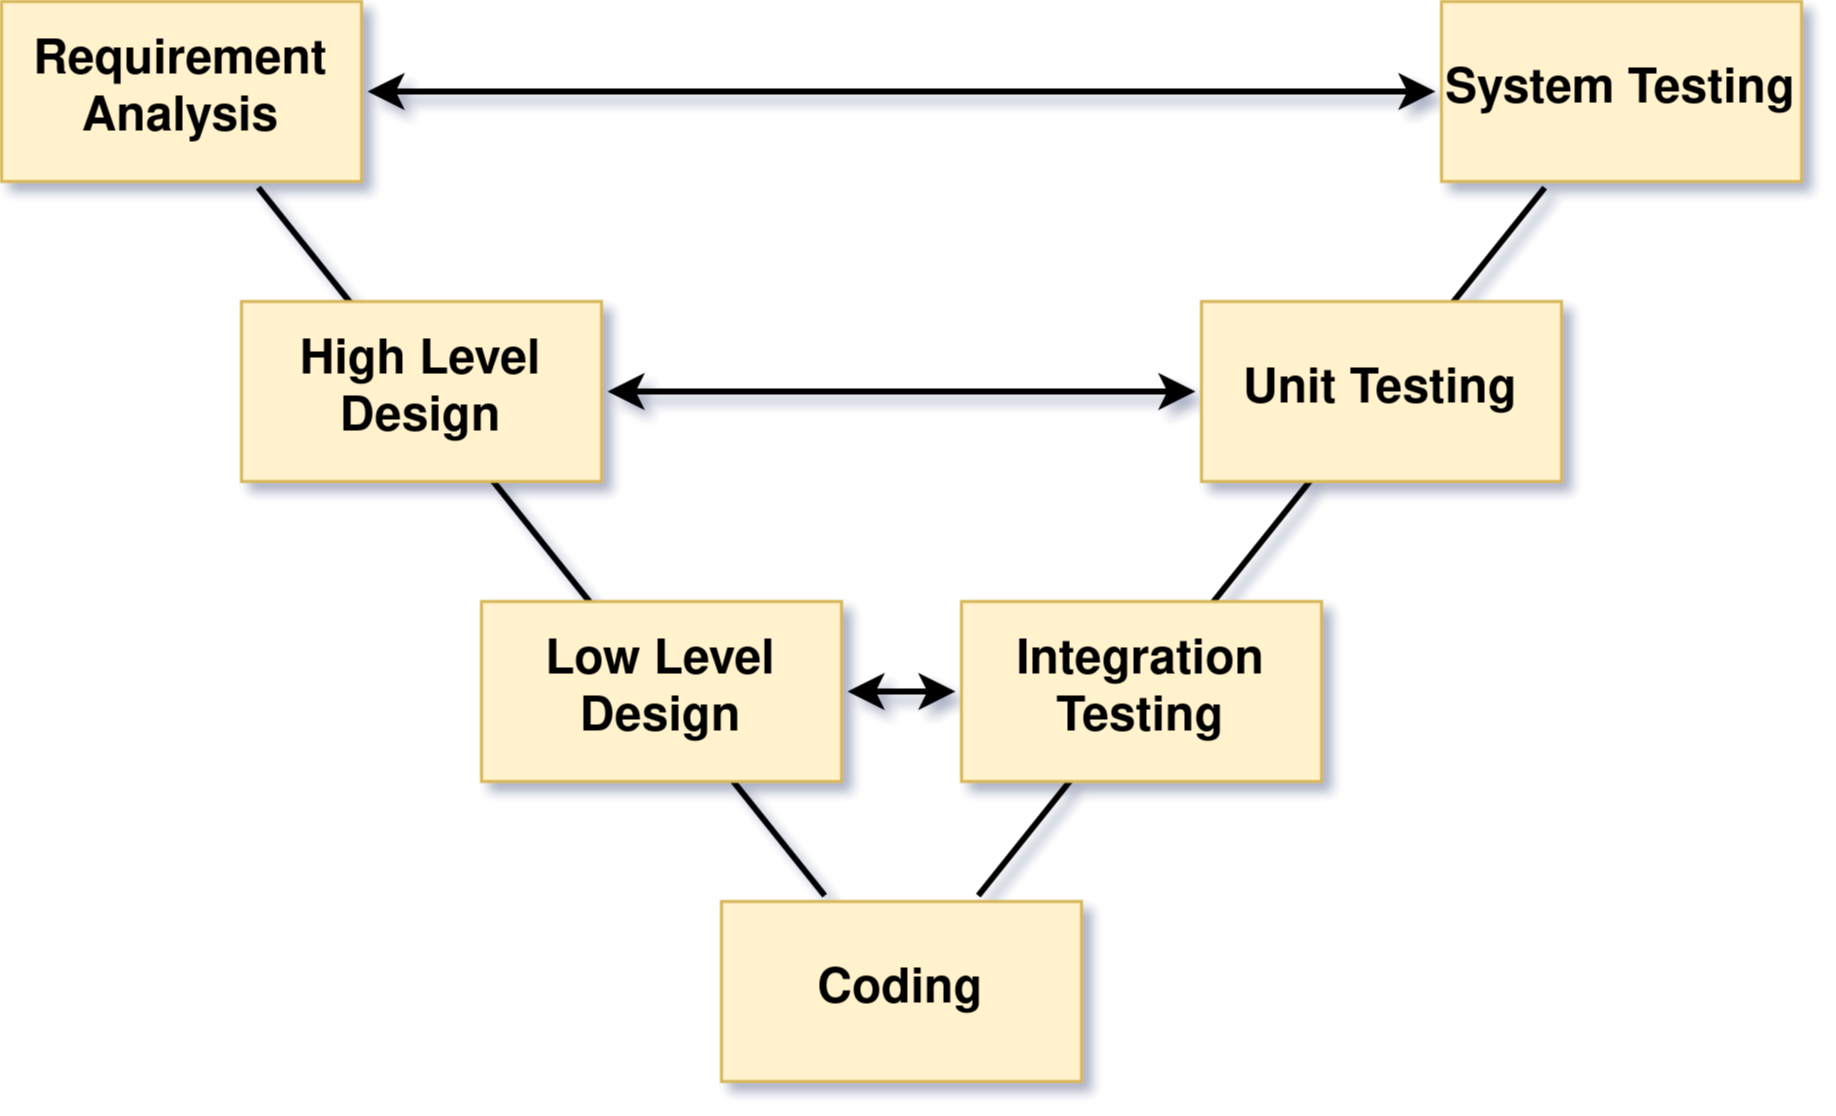

The diagram above was exported from draw.io. Its source (the exported page's mxGraphModel, read from the mxfile embedded in the PNG):
<mxGraphModel dx="1102" dy="569" grid="1" gridSize="10" guides="1" tooltips="1" connect="1" arrows="1" fold="1" page="1" pageScale="1" pageWidth="600" pageHeight="550" math="0" shadow="0">
  <root>
    <mxCell id="0" />
    <mxCell id="1" parent="0" />
    <mxCell id="h5P6odQe5WtEniPWGsf1-1" value="&lt;div style=&quot;font-size: 16px;&quot;&gt;Requirement&lt;/div&gt;&lt;div style=&quot;font-size: 16px;&quot;&gt;Analysis&lt;br style=&quot;font-size: 16px;&quot;&gt;&lt;/div&gt;" style="rounded=0;whiteSpace=wrap;html=1;fillColor=#fff2cc;strokeColor=#d6b656;fontSize=16;fontStyle=1" vertex="1" parent="1">
      <mxGeometry x="40" y="40" width="120" height="60" as="geometry" />
    </mxCell>
    <mxCell id="h5P6odQe5WtEniPWGsf1-3" value="Coding" style="rounded=0;whiteSpace=wrap;html=1;fillColor=#fff2cc;strokeColor=#d6b656;fontSize=16;fontStyle=1" vertex="1" parent="1">
      <mxGeometry x="280" y="340" width="120" height="60" as="geometry" />
    </mxCell>
    <mxCell id="h5P6odQe5WtEniPWGsf1-7" value="System Testing" style="rounded=0;whiteSpace=wrap;html=1;fillColor=#fff2cc;strokeColor=#d6b656;fontSize=16;fontStyle=1" vertex="1" parent="1">
      <mxGeometry x="520" y="40" width="120" height="60" as="geometry" />
    </mxCell>
    <mxCell id="h5P6odQe5WtEniPWGsf1-8" value="" style="endArrow=classic;startArrow=classic;html=1;rounded=0;fontSize=16;strokeWidth=2;targetPerimeterSpacing=2;sourcePerimeterSpacing=2;" edge="1" parent="1" source="h5P6odQe5WtEniPWGsf1-4" target="h5P6odQe5WtEniPWGsf1-6">
      <mxGeometry width="50" height="50" relative="1" as="geometry">
        <mxPoint x="270" y="320" as="sourcePoint" />
        <mxPoint x="320" y="270" as="targetPoint" />
      </mxGeometry>
    </mxCell>
    <mxCell id="h5P6odQe5WtEniPWGsf1-9" value="" style="endArrow=classic;startArrow=classic;html=1;rounded=0;fontSize=16;strokeWidth=2;targetPerimeterSpacing=2;sourcePerimeterSpacing=2;" edge="1" parent="1" source="h5P6odQe5WtEniPWGsf1-2" target="h5P6odQe5WtEniPWGsf1-5">
      <mxGeometry width="50" height="50" relative="1" as="geometry">
        <mxPoint x="270" y="320" as="sourcePoint" />
        <mxPoint x="320" y="270" as="targetPoint" />
      </mxGeometry>
    </mxCell>
    <mxCell id="h5P6odQe5WtEniPWGsf1-10" value="" style="endArrow=classic;startArrow=classic;html=1;rounded=0;fontSize=16;strokeWidth=2;targetPerimeterSpacing=2;sourcePerimeterSpacing=2;" edge="1" parent="1" source="h5P6odQe5WtEniPWGsf1-1" target="h5P6odQe5WtEniPWGsf1-7">
      <mxGeometry width="50" height="50" relative="1" as="geometry">
        <mxPoint x="270" y="320" as="sourcePoint" />
        <mxPoint x="320" y="270" as="targetPoint" />
      </mxGeometry>
    </mxCell>
    <mxCell id="h5P6odQe5WtEniPWGsf1-11" value="" style="endArrow=none;html=1;rounded=0;fontSize=16;sourcePerimeterSpacing=2;targetPerimeterSpacing=2;strokeWidth=2;" edge="1" parent="1" source="h5P6odQe5WtEniPWGsf1-3" target="h5P6odQe5WtEniPWGsf1-1">
      <mxGeometry width="50" height="50" relative="1" as="geometry">
        <mxPoint x="270" y="320" as="sourcePoint" />
        <mxPoint x="320" y="270" as="targetPoint" />
      </mxGeometry>
    </mxCell>
    <mxCell id="h5P6odQe5WtEniPWGsf1-12" value="" style="endArrow=none;html=1;rounded=0;fontSize=16;sourcePerimeterSpacing=2;targetPerimeterSpacing=2;strokeWidth=2;" edge="1" parent="1" source="h5P6odQe5WtEniPWGsf1-3" target="h5P6odQe5WtEniPWGsf1-7">
      <mxGeometry width="50" height="50" relative="1" as="geometry">
        <mxPoint x="270" y="320" as="sourcePoint" />
        <mxPoint x="320" y="270" as="targetPoint" />
      </mxGeometry>
    </mxCell>
    <mxCell id="h5P6odQe5WtEniPWGsf1-2" value="&lt;div style=&quot;font-size: 16px;&quot;&gt;High Level&lt;/div&gt;&lt;div style=&quot;font-size: 16px;&quot;&gt;Design&lt;br style=&quot;font-size: 16px;&quot;&gt;&lt;/div&gt;" style="rounded=0;whiteSpace=wrap;html=1;fillColor=#fff2cc;strokeColor=#d6b656;fontSize=16;fontStyle=1" vertex="1" parent="1">
      <mxGeometry x="120" y="140" width="120" height="60" as="geometry" />
    </mxCell>
    <mxCell id="h5P6odQe5WtEniPWGsf1-4" value="&lt;div style=&quot;font-size: 16px;&quot;&gt;Low Level&lt;/div&gt;&lt;div style=&quot;font-size: 16px;&quot;&gt;Design&lt;br style=&quot;font-size: 16px;&quot;&gt;&lt;/div&gt;" style="rounded=0;whiteSpace=wrap;html=1;fillColor=#fff2cc;strokeColor=#d6b656;fontSize=16;fontStyle=1" vertex="1" parent="1">
      <mxGeometry x="200" y="240" width="120" height="60" as="geometry" />
    </mxCell>
    <mxCell id="h5P6odQe5WtEniPWGsf1-5" value="Unit Testing" style="rounded=0;whiteSpace=wrap;html=1;fillColor=#fff2cc;strokeColor=#d6b656;fontSize=16;fontStyle=1" vertex="1" parent="1">
      <mxGeometry x="440" y="140" width="120" height="60" as="geometry" />
    </mxCell>
    <mxCell id="h5P6odQe5WtEniPWGsf1-6" value="Integration Testing" style="rounded=0;whiteSpace=wrap;html=1;fillColor=#fff2cc;strokeColor=#d6b656;fontSize=16;fontStyle=1" vertex="1" parent="1">
      <mxGeometry x="360" y="240" width="120" height="60" as="geometry" />
    </mxCell>
  </root>
</mxGraphModel>